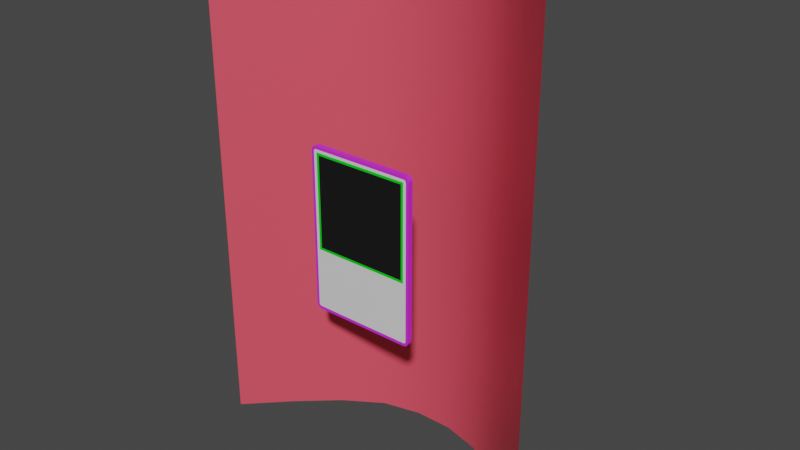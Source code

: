 # Source: card.blend  (saved by Blender 2.80.75; exported with 4.5.12 LTS)
import bpy
from mathutils import Matrix  # noqa: F401  (used for matrix-valued properties, if any)

bpy.ops.wm.read_factory_settings(use_empty=True)
scene = bpy.context.scene
scene.name = 'Scene'

# ---- collections
col_collection = bpy.data.collections.new('Collection'); scene.collection.children.link(col_collection)

# ---- materials (node trees are filled in below, after node groups)
mat_card = bpy.data.materials.new('Card')
mat_card.use_transparent_shadow = False
mat_card.roughness = 0.5
mat_border = bpy.data.materials.new('Border')
mat_border.use_transparent_shadow = False
mat_border.diffuse_color = (0.7112, 0.03095, 0.8, 1.0)
mat_border.roughness = 0.5
mat_viewport = bpy.data.materials.new('Viewport')
mat_viewport.use_transparent_shadow = False
mat_viewport.diffuse_color = (0.00637, 0.00637, 0.00637, 1.0)
mat_viewport.roughness = 0.5
mat_back = bpy.data.materials.new('Back')
mat_back.use_transparent_shadow = False
mat_back.roughness = 0.5
mat_bg = bpy.data.materials.new('BG')
mat_bg.use_transparent_shadow = False
mat_bg.diffuse_color = (0.8, 0.07817, 0.1187, 1.0)
mat_bg.roughness = 0.5
mat_viewborder = bpy.data.materials.new('ViewBorder')
mat_viewborder.use_transparent_shadow = False

# ---- material node trees
mat_card.use_nodes = True; mat_card.node_tree.nodes.clear()
_N = mat_card.node_tree.nodes; _L = mat_card.node_tree.links
n0 = _N.new('ShaderNodeOutputMaterial'); n0.name = 'Material Output'; n0.location = (300, 300)
n1 = _N.new('ShaderNodeBsdfPrincipled'); n1.name = 'Principled BSDF'; n1.location = (10, 300)
n1.distribution = 'GGX'
n1.subsurface_method = 'BURLEY'
n1.inputs[3].default_value = 1.45
n1.inputs[27].default_value = (0.0, 0.0, 0.0, 1.0)
n1.inputs[28].default_value = 1.0
n2 = _N.new('ShaderNodeNormalMap'); n2.name = 'Normal Map'; n2.location = (-300, -300)
n2.label = 'Normal/Map'
n2.inputs[0].default_value = 0.14
_L.new(n1.outputs[0], n0.inputs[0])
_L.new(n2.outputs[0], n1.inputs[5])
n0.is_active_output = True
mat_border.use_nodes = True; mat_border.node_tree.nodes.clear()
_N = mat_border.node_tree.nodes; _L = mat_border.node_tree.links
n0 = _N.new('ShaderNodeOutputMaterial'); n0.name = 'Material Output'; n0.location = (300, 300)
n1 = _N.new('ShaderNodeBsdfPrincipled'); n1.name = 'Principled BSDF'; n1.location = (10, 300)
n1.distribution = 'GGX'
n1.subsurface_method = 'BURLEY'
n1.inputs[0].default_value = (0.7112, 0.03095, 0.8, 1.0)
n1.inputs[3].default_value = 1.45
n1.inputs[27].default_value = (0.0, 0.0, 0.0, 1.0)
n1.inputs[28].default_value = 1.0
n2 = _N.new('ShaderNodeNormalMap'); n2.name = 'Normal Map'; n2.location = (-300, -300)
n2.label = 'Normal/Map'
n2.inputs[0].default_value = 0.14
_L.new(n1.outputs[0], n0.inputs[0])
_L.new(n2.outputs[0], n1.inputs[5])
n0.is_active_output = True
mat_viewport.use_nodes = True; mat_viewport.node_tree.nodes.clear()
_N = mat_viewport.node_tree.nodes; _L = mat_viewport.node_tree.links
n0 = _N.new('ShaderNodeOutputMaterial'); n0.name = 'Material Output'; n0.location = (300, 300)
n1 = _N.new('ShaderNodeBsdfPrincipled'); n1.name = 'Principled BSDF'; n1.location = (10, 300)
n1.distribution = 'GGX'
n1.subsurface_method = 'BURLEY'
n1.inputs[0].default_value = (0.00637, 0.00637, 0.00637, 1.0)
n1.inputs[3].default_value = 1.45
n1.inputs[27].default_value = (0.0, 0.0, 0.0, 1.0)
n1.inputs[28].default_value = 1.0
n2 = _N.new('ShaderNodeNormalMap'); n2.name = 'Normal Map'; n2.location = (-300, -300)
n2.label = 'Normal/Map'
n2.inputs[0].default_value = 0.14
_L.new(n1.outputs[0], n0.inputs[0])
_L.new(n2.outputs[0], n1.inputs[5])
n0.is_active_output = True
mat_back.use_nodes = True; mat_back.node_tree.nodes.clear()
_N = mat_back.node_tree.nodes; _L = mat_back.node_tree.links
n0 = _N.new('ShaderNodeOutputMaterial'); n0.name = 'Material Output'; n0.location = (300, 300)
n1 = _N.new('ShaderNodeBsdfPrincipled'); n1.name = 'Principled BSDF'; n1.location = (10, 300)
n1.distribution = 'GGX'
n1.subsurface_method = 'BURLEY'
n1.inputs[3].default_value = 1.45
n1.inputs[27].default_value = (0.0, 0.0, 0.0, 1.0)
n1.inputs[28].default_value = 1.0
n2 = _N.new('ShaderNodeNormalMap'); n2.name = 'Normal Map'; n2.location = (-300, -300)
n2.label = 'Normal/Map'
n2.inputs[0].default_value = 0.14
_L.new(n1.outputs[0], n0.inputs[0])
_L.new(n2.outputs[0], n1.inputs[5])
n0.is_active_output = True
mat_bg.use_nodes = True; mat_bg.node_tree.nodes.clear()
_N = mat_bg.node_tree.nodes; _L = mat_bg.node_tree.links
n0 = _N.new('ShaderNodeOutputMaterial'); n0.name = 'Material Output'; n0.location = (300, 300)
n1 = _N.new('ShaderNodeBsdfPrincipled'); n1.name = 'Principled BSDF'; n1.location = (10, 300)
n1.distribution = 'GGX'
n1.subsurface_method = 'BURLEY'
n1.inputs[0].default_value = (0.8, 0.07817, 0.1187, 1.0)
n1.inputs[3].default_value = 1.45
n1.inputs[27].default_value = (0.0, 0.0, 0.0, 1.0)
n1.inputs[28].default_value = 1.0
n2 = _N.new('ShaderNodeNormalMap'); n2.name = 'Normal Map'; n2.location = (-300, -300)
n2.label = 'Normal/Map'
n2.inputs[0].default_value = 0.14
_L.new(n1.outputs[0], n0.inputs[0])
_L.new(n2.outputs[0], n1.inputs[5])
n0.is_active_output = True
mat_viewborder.use_nodes = True; mat_viewborder.node_tree.nodes.clear()
_N = mat_viewborder.node_tree.nodes; _L = mat_viewborder.node_tree.links
n0 = _N.new('ShaderNodeOutputMaterial'); n0.name = 'Material Output'; n0.location = (300, 300)
n1 = _N.new('ShaderNodeBsdfPrincipled'); n1.name = 'Principled BSDF'; n1.location = (10, 300)
n1.distribution = 'GGX'
n1.subsurface_method = 'BURLEY'
n1.inputs[0].default_value = (0.0, 0.8, 0.009319, 1.0)
n1.inputs[3].default_value = 1.45
n1.inputs[27].default_value = (0.0, 0.0, 0.0, 1.0)
n1.inputs[28].default_value = 1.0
_L.new(n1.outputs[0], n0.inputs[0])
n0.is_active_output = True

# ---- world
world_world = bpy.data.worlds.new('World'); scene.world = world_world
world_world.use_nodes = True; world_world.node_tree.nodes.clear()
_N = world_world.node_tree.nodes; _L = world_world.node_tree.links
n0 = _N.new('ShaderNodeOutputWorld'); n0.name = 'World Output'; n0.location = (300, 300)
n1 = _N.new('ShaderNodeBackground'); n1.name = 'Background'; n1.location = (10, 300)
n1.inputs[0].default_value = (0.05088, 0.05088, 0.05088, 1.0)
_L.new(n1.outputs[0], n0.inputs[0])
n0.is_active_output = True
world_world.color = (0.05088, 0.05088, 0.05088)
world_world.use_sun_shadow = False
world_world.sun_shadow_jitter_overblur = 0.0

# ---- meshes
me_cube = bpy.data.meshes.new('Cube')
me_cube.from_pydata([(-0.02409, -0.00138, -0.008741), (-0.02409, -0.00138, 0.03841), (0.02409, -0.00138, -0.008741), (0.02409, -0.00138, 0.03841), (-0.02638, 0.00138, -0.04259), (-0.02572, 0.00138, -0.04269), (-0.02572, -0.00138, -0.04269), (-0.02638, -0.00138, -0.04259), (-0.02699, 0.00138, -0.04231), (-0.02699, -0.00138, -0.04231), (-0.02751, 0.00138, -0.04185), (-0.02751, -0.00138, -0.04185), (-0.02792, 0.00138, -0.04126), (-0.02792, -0.00138, -0.04126), (-0.02817, 0.00138, -0.04057), (-0.02817, -0.00138, -0.04057), (-0.02826, 0.00138, -0.03982), (-0.02826, -0.00138, -0.03982), (-0.02638, -0.00138, 0.04259), (-0.02572, -0.00138, 0.04269), (-0.02572, 0.00138, 0.04269), (-0.02638, 0.00138, 0.04259), (-0.02699, -0.00138, 0.04231), (-0.02699, 0.00138, 0.04231), (-0.02751, -0.00138, 0.04185), (-0.02751, 0.00138, 0.04185), (-0.02792, -0.00138, 0.04126), (-0.02792, 0.00138, 0.04126), (-0.02817, -0.00138, 0.04057), (-0.02817, 0.00138, 0.04057), (-0.02826, -0.00138, 0.03982), (-0.02826, 0.00138, 0.03982), (0.02638, -0.00138, -0.04259), (0.02572, -0.00138, -0.04269), (0.02572, 0.00138, -0.04269), (0.02638, 0.00138, -0.04259), (0.02699, -0.00138, -0.04231), (0.02699, 0.00138, -0.04231), (0.02751, -0.00138, -0.04185), (0.02751, 0.00138, -0.04185), (0.02792, -0.00138, -0.04126), (0.02792, 0.00138, -0.04126), (0.02817, -0.00138, -0.04057), (0.02817, 0.00138, -0.04057), (0.02826, -0.00138, -0.03982), (0.02826, 0.00138, -0.03982), (0.02638, 0.00138, 0.04259), (0.02572, 0.00138, 0.04269), (0.02572, -0.00138, 0.04269), (0.02638, -0.00138, 0.04259), (0.02699, 0.00138, 0.04231), (0.02699, -0.00138, 0.04231), (0.02751, 0.00138, 0.04185), (0.02751, -0.00138, 0.04185), (0.02792, 0.00138, 0.04126), (0.02792, -0.00138, 0.04126), (0.02817, 0.00138, 0.04057), (0.02817, -0.00138, 0.04057), (0.02826, 0.00138, 0.03982), (0.02826, -0.00138, 0.03982), (-0.026, 0.00138, -0.04103), (-0.02563, 0.00138, -0.04109), (-0.02563, -0.00138, -0.04109), (-0.026, -0.00138, -0.04103), (-0.02627, 0.00138, -0.04091), (-0.02627, -0.00138, -0.04091), (-0.0265, 0.00138, -0.04071), (-0.0265, -0.00138, -0.04071), (-0.02668, 0.00138, -0.04045), (-0.02668, -0.00138, -0.04045), (-0.02679, 0.00138, -0.04015), (-0.02679, -0.00138, -0.04015), (-0.02684, 0.00138, -0.03972), (-0.02684, -0.00138, -0.03972), (-0.026, -0.00138, 0.04103), (-0.02563, -0.00138, 0.04109), (-0.02563, 0.00138, 0.04109), (-0.026, 0.00138, 0.04103), (-0.02627, -0.00138, 0.04091), (-0.02627, 0.00138, 0.04091), (-0.0265, -0.00138, 0.04071), (-0.0265, 0.00138, 0.04071), (-0.02668, -0.00138, 0.04045), (-0.02668, 0.00138, 0.04045), (-0.02679, -0.00138, 0.04015), (-0.02679, 0.00138, 0.04015), (-0.02684, -0.00138, 0.03972), (-0.02684, 0.00138, 0.03972), (0.026, -0.00138, -0.04103), (0.02563, -0.00138, -0.04109), (0.02563, 0.00138, -0.04109), (0.026, 0.00138, -0.04103), (0.02627, -0.00138, -0.04091), (0.02627, 0.00138, -0.04091), (0.0265, -0.00138, -0.04071), (0.0265, 0.00138, -0.04071), (0.02668, -0.00138, -0.04045), (0.02668, 0.00138, -0.04045), (0.02679, -0.00138, -0.04015), (0.02679, 0.00138, -0.04015), (0.02684, -0.00138, -0.03972), (0.02684, 0.00138, -0.03972), (0.026, 0.00138, 0.04103), (0.02563, 0.00138, 0.04109), (0.02563, -0.00138, 0.04109), (0.026, -0.00138, 0.04103), (0.02627, 0.00138, 0.04091), (0.02627, -0.00138, 0.04091), (0.0265, 0.00138, 0.04071), (0.0265, -0.00138, 0.04071), (0.02668, 0.00138, 0.04045), (0.02668, -0.00138, 0.04045), (0.02679, 0.00138, 0.04015), (0.02679, -0.00138, 0.04015), (0.02684, 0.00138, 0.03972), (0.02684, -0.00138, 0.03972), (-0.02551, 0.00138, -0.03923), (-0.02551, 0.00138, 0.03923), (0.02551, 0.00138, -0.03923), (0.02551, 0.00138, 0.03923), (-0.02535, -0.00138, -0.01), (0.02535, -0.00138, -0.01), (0.02535, -0.00138, 0.03967), (-0.02535, -0.00138, 0.03967)], [], [(0, 2, 3, 1), (45, 58, 59, 44), (47, 20, 19, 48), (17, 30, 31, 16), (5, 6, 7, 4), (4, 7, 9, 8), (8, 9, 11, 10), (10, 11, 13, 12), (12, 13, 15, 14), (14, 15, 17, 16), (19, 20, 21, 18), (18, 21, 23, 22), (22, 23, 25, 24), (24, 25, 27, 26), (26, 27, 29, 28), (28, 29, 31, 30), (33, 34, 35, 32), (32, 35, 37, 36), (36, 37, 39, 38), (38, 39, 41, 40), (40, 41, 43, 42), (42, 43, 45, 44), (47, 48, 49, 46), (46, 49, 51, 50), (50, 51, 53, 52), (52, 53, 55, 54), (54, 55, 57, 56), (56, 57, 59, 58), (5, 34, 33, 6), (60, 61, 5, 4), (62, 63, 7, 6), (64, 60, 4, 8), (63, 65, 9, 7), (66, 64, 8, 10), (65, 67, 11, 9), (68, 66, 10, 12), (67, 69, 13, 11), (70, 68, 12, 14), (69, 71, 15, 13), (72, 70, 14, 16), (71, 73, 17, 15), (74, 75, 19, 18), (76, 77, 21, 20), (78, 74, 18, 22), (77, 79, 23, 21), (80, 78, 22, 24), (79, 81, 25, 23), (82, 80, 24, 26), (81, 83, 27, 25), (84, 82, 26, 28), (83, 85, 29, 27), (86, 84, 28, 30), (85, 87, 31, 29), (88, 89, 33, 32), (90, 91, 35, 34), (92, 88, 32, 36), (91, 93, 37, 35), (94, 92, 36, 38), (93, 95, 39, 37), (96, 94, 38, 40), (95, 97, 41, 39), (98, 96, 40, 42), (97, 99, 43, 41), (100, 98, 42, 44), (99, 101, 45, 43), (102, 103, 47, 46), (104, 105, 49, 48), (106, 102, 46, 50), (105, 107, 51, 49), (108, 106, 50, 52), (107, 109, 53, 51), (110, 108, 52, 54), (109, 111, 55, 53), (112, 110, 54, 56), (111, 113, 57, 55), (114, 112, 56, 58), (113, 115, 59, 57), (61, 90, 34, 5), (89, 62, 6, 33), (73, 86, 30, 17), (87, 72, 16, 31), (115, 100, 44, 59), (75, 104, 48, 19), (103, 76, 20, 47), (101, 114, 58, 45), (120, 63, 62), (120, 65, 63), (120, 67, 65), (120, 69, 67), (120, 71, 69), (120, 73, 71), (123, 75, 74), (123, 74, 78), (123, 78, 80), (123, 80, 82), (123, 82, 84), (123, 84, 86), (121, 89, 88), (121, 88, 92), (121, 92, 94), (121, 94, 96), (121, 96, 98), (121, 98, 100), (122, 105, 104), (122, 107, 105), (122, 109, 107), (122, 111, 109), (122, 113, 111), (122, 115, 113), (121, 120, 62, 89), (120, 123, 86, 73), (122, 121, 100, 115), (123, 122, 104, 75), (83, 81, 117), (112, 114, 119), (66, 68, 116), (99, 97, 118), (85, 83, 117), (90, 61, 116, 118), (68, 70, 116), (101, 99, 118), (103, 102, 119), (87, 85, 117), (70, 72, 116), (72, 87, 117, 116), (102, 106, 119), (91, 90, 118), (77, 76, 117), (106, 108, 119), (61, 60, 116), (93, 91, 118), (76, 103, 119, 117), (114, 101, 118, 119), (79, 77, 117), (108, 110, 119), (60, 64, 116), (95, 93, 118), (81, 79, 117), (110, 112, 119), (64, 66, 116), (97, 95, 118), (2, 0, 120, 121), (3, 2, 121, 122), (1, 3, 122, 123), (0, 1, 123, 120), (116, 117, 119, 118)])
me_cube.polygons.foreach_set('use_smooth', [True] * 146)
me_cube.polygons.foreach_set('material_index', [2, 1, 1, 1, 1, 1, 1, 1, 1, 1, 1, 1, 1, 1, 1, 1, 1, 1, 1, 1, 1, 1, 1, 1, 1, 1, 1, 1, 1, 1, 1, 1, 1, 1, 1, 1, 1, 1, 1, 1, 1, 1, 1, 1, 1, 1, 1, 1, 1, 1, 1, 1, 1, 1, 1, 1, 1, 1, 1, 1, 1, 1, 1, 1, 1, 1, 1, 1, 1, 1, 1, 1, 1, 1, 1, 1, 1, 1, 1, 1, 1, 1, 1, 1, 1, 0, 0, 0, 0, 0, 0, 0, 0, 0, 0, 0, 0, 0, 0, 0, 0, 0, 0, 0, 0, 0, 0, 0, 0, 0, 0, 0, 0, 3, 3, 3, 3, 3, 3, 3, 3, 3, 3, 3, 3, 3, 3, 3, 3, 3, 3, 3, 3, 3, 3, 3, 3, 3, 3, 3, 3, 5, 5, 5, 5, 3])
_k = set([(4, 5), (4, 7), (4, 8), (5, 6), (5, 34), (6, 7), (6, 33), (7, 9), (8, 9), (8, 10), (9, 11), (10, 11), (10, 12), (11, 13), (12, 13), (12, 14), (13, 15), (14, 15), (14, 16), (15, 17), (16, 17), (16, 31), (17, 30), (18, 19), (18, 21), (18, 22), (19, 20), (19, 48), (20, 21), (20, 47), (21, 23), (22, 23), (22, 24), (23, 25), (24, 25), (24, 26), (25, 27), (26, 27), (26, 28), (27, 29), (28, 29), (28, 30), (29, 31), (30, 31), (32, 33), (32, 35), (32, 36), (33, 34), (34, 35), (35, 37), (36, 37), (36, 38), (37, 39), (38, 39), (38, 40), (39, 41), (40, 41), (40, 42), (41, 43), (42, 43), (42, 44), (43, 45), (44, 45), (44, 59), (45, 58), (46, 47), (46, 49), (46, 50), (47, 48), (48, 49), (49, 51), (50, 51), (50, 52), (51, 53), (52, 53), (52, 54), (53, 55), (54, 55), (54, 56), (55, 57), (56, 57), (56, 58), (57, 59), (58, 59)])
me_cube.attributes.new('sharp_edge', 'BOOLEAN', 'EDGE').data.foreach_set('value', [ (min(e.vertices), max(e.vertices)) in _k for e in me_cube.edges])
_uv = me_cube.uv_layers.new(name='UVMap')
_uv.uv.foreach_set('vector', [0.0249, 0.02541, 0.9751, 0.02541, 0.9751, 0.9746, 0.0249, 0.9746, 0.9772, 0.01187, 0.9772, 0.724, 0.9545, 0.724, 0.9545, 0.01187, 0.9772, 0.9893, 0.9772, 0.5206, 1.0, 0.5206, 1.0, 0.9893, 0.9317, 0.7596, 0.9317, 0.01818, 0.9545, 0.01818, 0.9545, 0.7596, 1.0, 0.01075, 0.9772, 0.01075, 0.9772, 0.00497, 1.0, 0.00497, 1.0, 0.00497, 0.9772, 0.00497, 0.9772, 3.485e-08, 1.0, 0.0, 0.9545, 0.7839, 0.9317, 0.7839, 0.9317, 0.7792, 0.9545, 0.7792, 0.9545, 0.7792, 0.9317, 0.7792, 0.9317, 0.7733, 0.9545, 0.7733, 0.9545, 0.7733, 0.9317, 0.7733, 0.9317, 0.7666, 0.9545, 0.7666, 0.9545, 0.7666, 0.9317, 0.7666, 0.9317, 0.7596, 0.9545, 0.7596, 1.0, 0.5206, 0.9772, 0.5206, 0.9772, 0.5144, 1.0, 0.5144, 1.0, 0.5144, 0.9772, 0.5144, 0.9772, 0.5082, 1.0, 0.5082, 1.0, 0.5082, 0.9772, 0.5082, 0.9772, 0.5025, 1.0, 0.5025, 0.9317, 0.0, 0.9545, 0.0, 0.9545, 0.005153, 0.9317, 0.005153, 0.9317, 0.005153, 0.9545, 0.005153, 0.9545, 0.01135, 0.9317, 0.01135, 0.9317, 0.01135, 0.9545, 0.01135, 0.9545, 0.01818, 0.9317, 0.01818, 0.9772, 0.4794, 1.0, 0.4794, 1.0, 0.4856, 0.9772, 0.4856, 0.9772, 0.4856, 1.0, 0.4856, 1.0, 0.4918, 0.9772, 0.4918, 0.9772, 0.4918, 1.0, 0.4918, 1.0, 0.4975, 0.9772, 0.4975, 0.9772, 0.4975, 1.0, 0.4975, 1.0, 0.5025, 0.9772, 0.5025, 0.9545, 0.0, 0.9772, 0.0, 0.9772, 0.005482, 0.9545, 0.005482, 0.9545, 0.005482, 0.9772, 0.005482, 0.9772, 0.01187, 0.9545, 0.01187, 0.9772, 0.9893, 1.0, 0.9893, 1.0, 0.995, 0.9772, 0.995, 0.9772, 0.995, 1.0, 0.995, 1.0, 1.0, 0.9772, 1.0, 0.9772, 0.7497, 0.9545, 0.7497, 0.9545, 0.7442, 0.9772, 0.7442, 0.9772, 0.7442, 0.9545, 0.7442, 0.9545, 0.7378, 0.9772, 0.7378, 0.9772, 0.7378, 0.9545, 0.7378, 0.9545, 0.7309, 0.9772, 0.7309, 0.9772, 0.7309, 0.9545, 0.7309, 0.9545, 0.724, 0.9772, 0.724, 1.0, 0.01075, 1.0, 0.4794, 0.9772, 0.4794, 0.9772, 0.01075, 0.9132, 0.01552, 0.9101, 0.01499, 0.9108, 0.0, 0.9162, 0.0009132, 0.4442, 0.7837, 0.4473, 0.7831, 0.4504, 0.7977, 0.4449, 0.7986, 0.9154, 0.01669, 0.9132, 0.01552, 0.9162, 0.0009132, 0.9213, 0.003591, 0.4473, 0.7831, 0.4495, 0.782, 0.4554, 0.7951, 0.4504, 0.7977, 0.9173, 0.01854, 0.9154, 0.01669, 0.9213, 0.003591, 0.9256, 0.00785, 0.4495, 0.782, 0.4514, 0.7801, 0.4597, 0.7908, 0.4554, 0.7951, 0.9187, 0.02096, 0.9173, 0.01854, 0.9256, 0.00785, 0.9289, 0.0134, 0.4514, 0.7801, 0.4528, 0.7777, 0.4631, 0.7852, 0.4597, 0.7908, 0.9196, 0.02378, 0.9187, 0.02096, 0.9289, 0.0134, 0.931, 0.01986, 0.4528, 0.7777, 0.4538, 0.7749, 0.4652, 0.7788, 0.4631, 0.7852, 0.92, 0.02778, 0.9196, 0.02378, 0.931, 0.01986, 0.9317, 0.0268, 0.4538, 0.7749, 0.4542, 0.7709, 0.4659, 0.7718, 0.4652, 0.7788, 0.4473, 0.01552, 0.4442, 0.01499, 0.4449, 0.0, 0.4504, 0.0009132, 0.9101, 0.7837, 0.9132, 0.7831, 0.9162, 0.7977, 0.9108, 0.7986, 0.4495, 0.01669, 0.4473, 0.01552, 0.4504, 0.0009132, 0.4554, 0.003591, 0.9132, 0.7831, 0.9154, 0.782, 0.9213, 0.7951, 0.9162, 0.7977, 0.4514, 0.01854, 0.4495, 0.01669, 0.4554, 0.003591, 0.4597, 0.00785, 0.9154, 0.782, 0.9173, 0.7801, 0.9256, 0.7908, 0.9213, 0.7951, 0.4528, 0.02096, 0.4514, 0.01854, 0.4597, 0.00785, 0.4631, 0.0134, 0.9173, 0.7801, 0.9187, 0.7777, 0.9289, 0.7852, 0.9256, 0.7908, 0.4538, 0.02378, 0.4528, 0.02096, 0.4631, 0.0134, 0.4652, 0.01986, 0.9187, 0.7777, 0.9196, 0.7749, 0.931, 0.7788, 0.9289, 0.7852, 0.4542, 0.02778, 0.4538, 0.02378, 0.4652, 0.01986, 0.4659, 0.0268, 0.9196, 0.7749, 0.92, 0.7709, 0.9317, 0.7718, 0.931, 0.7788, 0.01856, 0.7831, 0.02169, 0.7837, 0.02092, 0.7986, 0.01551, 0.7977, 0.4876, 0.01499, 0.4844, 0.01552, 0.4814, 0.0009132, 0.4868, 0.0, 0.01636, 0.782, 0.01856, 0.7831, 0.01551, 0.7977, 0.01046, 0.7951, 0.4844, 0.01552, 0.4822, 0.01669, 0.4763, 0.003591, 0.4814, 0.0009132, 0.01447, 0.7801, 0.01636, 0.782, 0.01046, 0.7951, 0.006127, 0.7908, 0.4822, 0.01669, 0.4803, 0.01854, 0.472, 0.00785, 0.4763, 0.003591, 0.01303, 0.7777, 0.01447, 0.7801, 0.006127, 0.7908, 0.002803, 0.7852, 0.4803, 0.01854, 0.4789, 0.02096, 0.4687, 0.0134, 0.472, 0.00785, 0.01211, 0.7749, 0.01303, 0.7777, 0.002803, 0.7852, 0.000713, 0.7788, 0.4789, 0.02096, 0.478, 0.02378, 0.4666, 0.01986, 0.4687, 0.0134, 0.0117, 0.7709, 0.01211, 0.7749, 0.000713, 0.7788, 1.228e-07, 0.7718, 0.478, 0.02378, 0.4776, 0.02778, 0.4659, 0.0268, 0.4666, 0.01986, 0.4844, 0.7831, 0.4876, 0.7837, 0.4868, 0.7986, 0.4814, 0.7977, 0.02169, 0.01499, 0.01856, 0.01552, 0.01551, 0.0009133, 0.02092, 1.394e-07, 0.4822, 0.782, 0.4844, 0.7831, 0.4814, 0.7977, 0.4763, 0.7951, 0.01856, 0.01552, 0.01636, 0.01669, 0.01046, 0.003591, 0.01551, 0.0009133, 0.4803, 0.7801, 0.4822, 0.782, 0.4763, 0.7951, 0.472, 0.7908, 0.01636, 0.01669, 0.01447, 0.01854, 0.006127, 0.00785, 0.01046, 0.003591, 0.4789, 0.7777, 0.4803, 0.7801, 0.472, 0.7908, 0.4687, 0.7852, 0.01447, 0.01854, 0.01303, 0.02096, 0.002803, 0.0134, 0.006127, 0.00785, 0.478, 0.7749, 0.4789, 0.7777, 0.4687, 0.7852, 0.4666, 0.7788, 0.01303, 0.02096, 0.01211, 0.02378, 0.0007128, 0.01986, 0.002803, 0.0134, 0.4776, 0.7709, 0.478, 0.7749, 0.4666, 0.7788, 0.4659, 0.7718, 0.01211, 0.02378, 0.0117, 0.02778, 0.0, 0.0268, 0.0007128, 0.01986, 0.9101, 0.01499, 0.4876, 0.01499, 0.4868, 0.0, 0.9108, 0.0, 0.02169, 0.7837, 0.4442, 0.7837, 0.4449, 0.7986, 0.02092, 0.7986, 0.4542, 0.7709, 0.4542, 0.02778, 0.4659, 0.0268, 0.4659, 0.7718, 0.92, 0.7709, 0.92, 0.02778, 0.9317, 0.0268, 0.9317, 0.7718, 0.0117, 0.02778, 0.0117, 0.7709, 1.228e-07, 0.7718, 0.0, 0.0268, 0.4442, 0.01499, 0.02169, 0.01499, 0.02092, 1.394e-07, 0.4449, 0.0, 0.4876, 0.7837, 0.9101, 0.7837, 0.9108, 0.7986, 0.4868, 0.7986, 0.4776, 0.02778, 0.4776, 0.7709, 0.4659, 0.7718, 0.4659, 0.0268, 0.4464, 0.5165, 0.4473, 0.7831, 0.4442, 0.7837, 0.4464, 0.5165, 0.4495, 0.782, 0.4473, 0.7831, 0.4464, 0.5165, 0.4514, 0.7801, 0.4495, 0.782, 0.4464, 0.5165, 0.4528, 0.7777, 0.4514, 0.7801, 0.4464, 0.5165, 0.4538, 0.7749, 0.4528, 0.7777, 0.4464, 0.5165, 0.4542, 0.7709, 0.4538, 0.7749, 0.4464, 0.02424, 0.4442, 0.01499, 0.4473, 0.01552, 0.4464, 0.02424, 0.4473, 0.01552, 0.4495, 0.01669, 0.4464, 0.02424, 0.4495, 0.01669, 0.4514, 0.01854, 0.4464, 0.02424, 0.4514, 0.01854, 0.4528, 0.02096, 0.4464, 0.02424, 0.4528, 0.02096, 0.4538, 0.02378, 0.4464, 0.02424, 0.4538, 0.02378, 0.4542, 0.02778, 0.01944, 0.5165, 0.02169, 0.7837, 0.01856, 0.7831, 0.01944, 0.5165, 0.01856, 0.7831, 0.01636, 0.782, 0.01944, 0.5165, 0.01636, 0.782, 0.01447, 0.7801, 0.01944, 0.5165, 0.01447, 0.7801, 0.01303, 0.7777, 0.01944, 0.5165, 0.01303, 0.7777, 0.01211, 0.7749, 0.01944, 0.5165, 0.01211, 0.7749, 0.0117, 0.7709, 0.01944, 0.02424, 0.01856, 0.01552, 0.02169, 0.01499, 0.01944, 0.02424, 0.01636, 0.01669, 0.01856, 0.01552, 0.01944, 0.02424, 0.01447, 0.01854, 0.01636, 0.01669, 0.01944, 0.02424, 0.01303, 0.02096, 0.01447, 0.01854, 0.01944, 0.02424, 0.01211, 0.02378, 0.01303, 0.02096, 0.01944, 0.02424, 0.0117, 0.02778, 0.01211, 0.02378, 0.01944, 0.5165, 0.4464, 0.5165, 0.4442, 0.7837, 0.02169, 0.7837, 0.4464, 0.5165, 0.4464, 0.02424, 0.4542, 0.02778, 0.4542, 0.7709, 0.01944, 0.02424, 0.01944, 0.5165, 0.0117, 0.7709, 0.0117, 0.02778, 0.4464, 0.02424, 0.01944, 0.02424, 0.02169, 0.01499, 0.4442, 0.01499, 0.997, 0.9922, 0.9937, 0.9954, 0.9752, 0.9773, 0.0009303, 0.9886, 0.0, 0.9834, 0.02478, 0.9773, 0.9937, 0.004618, 0.997, 0.007765, 0.9752, 0.02265, 0.0009303, 0.01143, 0.002988, 0.007765, 0.02478, 0.02265, 0.9991, 0.9886, 0.997, 0.9922, 0.9752, 0.9773, 0.02256, 0.0, 0.9774, 0.0, 0.9752, 0.02265, 0.02478, 0.02265, 0.997, 0.007765, 0.9991, 0.01143, 0.9752, 0.02265, 0.0, 0.01664, 0.0009303, 0.01143, 0.02478, 0.02265, 0.02256, 1.0, 0.0155, 0.9993, 0.02478, 0.9773, 1.0, 0.9834, 0.9991, 0.9886, 0.9752, 0.9773, 0.9991, 0.01143, 1.0, 0.01664, 0.9752, 0.02265, 1.0, 0.01664, 1.0, 0.9834, 0.9752, 0.9773, 0.9752, 0.02265, 0.0155, 0.9993, 0.01053, 0.9978, 0.02478, 0.9773, 0.0155, 0.0006861, 0.02256, 0.0, 0.02478, 0.02265, 0.9845, 0.9993, 0.9774, 1.0, 0.9752, 0.9773, 0.01053, 0.9978, 0.006263, 0.9954, 0.02478, 0.9773, 0.9774, 0.0, 0.9845, 0.0006861, 0.9752, 0.02265, 0.01053, 0.002204, 0.0155, 0.0006861, 0.02478, 0.02265, 0.9774, 1.0, 0.02256, 1.0, 0.02478, 0.9773, 0.9752, 0.9773, 0.0, 0.9834, 0.0, 0.01664, 0.02478, 0.02265, 0.02478, 0.9773, 0.9895, 0.9978, 0.9845, 0.9993, 0.9752, 0.9773, 0.006263, 0.9954, 0.002988, 0.9922, 0.02478, 0.9773, 0.9845, 0.0006861, 0.9895, 0.002204, 0.9752, 0.02265, 0.006263, 0.004618, 0.01053, 0.002204, 0.02478, 0.02265, 0.9937, 0.9954, 0.9895, 0.9978, 0.9752, 0.9773, 0.002988, 0.9922, 0.0009303, 0.9886, 0.02478, 0.9773, 0.9895, 0.002204, 0.9937, 0.004618, 0.9752, 0.02265, 0.002988, 0.007765, 0.006263, 0.004618, 0.02478, 0.02265, 0.9751, 0.02541, 0.0249, 0.02541, 0.0, 0.0, 1.0, 0.0, 0.9751, 0.9746, 0.9751, 0.02541, 1.0, 0.0, 1.0, 1.0, 0.0249, 0.9746, 0.9751, 0.9746, 1.0, 1.0, 0.0, 1.0, 0.0249, 0.02541, 0.0249, 0.9746, 0.0, 1.0, 0.0, 0.0, 0.9752, 0.02265, 0.9752, 0.9773, 0.02478, 0.9773, 0.02478, 0.02265])
me_cube.materials.append(mat_card)
me_cube.materials.append(mat_border)
me_cube.materials.append(mat_viewport)
me_cube.materials.append(mat_back)
me_cube.materials.append(mat_bg)
me_cube.materials.append(mat_viewborder)
me_cube.use_remesh_preserve_volume = False
me_cube.use_remesh_preserve_attributes = False
me_cube.use_mirror_vertex_groups = False
me_cube.update()
me_cube.normals_split_custom_set([tuple(v) for v in zip(*[iter([1.779e-07, -1.0, 2.912e-07, 1.606e-07, -1.0, 2.919e-07, 1.619e-07, -1.0, 2.919e-07, 1.792e-07, -1.0, 2.912e-07, 1.0, 0.0, 0.0, 1.0, 0.0, 0.0, 1.0, 0.0, 0.0, 1.0, 0.0, 0.0, 2.083e-08, 0.0, 1.0, 2.083e-08, 0.0, 1.0, 2.083e-08, 0.0, 1.0, 2.083e-08, 0.0, 1.0, -1.0, 0.0, 0.0, -1.0, 0.0, 0.0, -1.0, 0.0, 0.0, -1.0, 0.0, 0.0, -0.147, 0.0, -0.9891, -0.147, 0.0, -0.9891, -0.147, 0.0, -0.9891, -0.147, 0.0, -0.9891, -0.4236, 0.0, -0.9058, -0.4236, 0.0, -0.9058, -0.4236, 0.0, -0.9058, -0.4236, 0.0, -0.9058, -0.6548, 0.0, -0.7558, -0.6548, 0.0, -0.7558, -0.6548, 0.0, -0.7558, -0.6548, 0.0, -0.7558, -0.8271, 0.0, -0.5621, -0.8271, 0.0, -0.5621, -0.8271, 0.0, -0.5621, -0.8271, 0.0, -0.5621, -0.9388, 0.0, -0.3444, -0.9388, 0.0, -0.3444, -0.9388, 0.0, -0.3444, -0.9388, 0.0, -0.3444, -0.9933, 0.0, -0.1158, -0.9933, 0.0, -0.1158, -0.9933, 0.0, -0.1158, -0.9933, 0.0, -0.1158, -0.147, 0.0, 0.9891, -0.147, 0.0, 0.9891, -0.147, 0.0, 0.9891, -0.147, 0.0, 0.9891, -0.4236, 0.0, 0.9058, -0.4236, 0.0, 0.9058, -0.4236, 0.0, 0.9058, -0.4236, 0.0, 0.9058, -0.6548, 0.0, 0.7558, -0.6548, 0.0, 0.7558, -0.6548, 0.0, 0.7558, -0.6548, 0.0, 0.7558, -0.8271, 0.0, 0.5621, -0.8271, 0.0, 0.5621, -0.8271, 0.0, 0.5621, -0.8271, 0.0, 0.5621, -0.9388, 0.0, 0.3444, -0.9388, 0.0, 0.3444, -0.9388, 0.0, 0.3444, -0.9388, 0.0, 0.3444, -0.9933, 0.0, 0.1158, -0.9933, 0.0, 0.1158, -0.9933, 0.0, 0.1158, -0.9933, 0.0, 0.1158, 0.147, 0.0, -0.9891, 0.147, 0.0, -0.9891, 0.147, 0.0, -0.9891, 0.147, 0.0, -0.9891, 0.4236, 0.0, -0.9058, 0.4236, 0.0, -0.9058, 0.4236, 0.0, -0.9058, 0.4236, 0.0, -0.9058, 0.6548, 0.0, -0.7558, 0.6548, 0.0, -0.7558, 0.6548, 0.0, -0.7558, 0.6548, 0.0, -0.7558, 0.8271, 0.0, -0.5621, 0.8271, 0.0, -0.5621, 0.8271, 0.0, -0.5621, 0.8271, 0.0, -0.5621, 0.9388, 0.0, -0.3444, 0.9388, 0.0, -0.3444, 0.9388, 0.0, -0.3444, 0.9388, 0.0, -0.3444, 0.9933, 0.0, -0.1158, 0.9933, 0.0, -0.1158, 0.9933, 0.0, -0.1158, 0.9933, 0.0, -0.1158, 0.147, 0.0, 0.9891, 0.147, 0.0, 0.9891, 0.147, 0.0, 0.9891, 0.147, 0.0, 0.9891, 0.4236, 0.0, 0.9058, 0.4236, 0.0, 0.9058, 0.4236, 0.0, 0.9058, 0.4236, 0.0, 0.9058, 0.6548, 0.0, 0.7558, 0.6548, 0.0, 0.7558, 0.6548, 0.0, 0.7558, 0.6548, 0.0, 0.7558, 0.8271, 0.0, 0.5621, 0.8271, 0.0, 0.5621, 0.8271, 0.0, 0.5621, 0.8271, 0.0, 0.5621, 0.9388, 0.0, 0.3444, 0.9388, 0.0, 0.3444, 0.9388, 0.0, 0.3444, 0.9388, 0.0, 0.3444, 0.9933, 0.0, 0.1158, 0.9933, 0.0, 0.1158, 0.9933, 0.0, 0.1158, 0.9933, 0.0, 0.1158, 2.083e-08, 0.0, -1.0, 2.083e-08, 0.0, -1.0, 2.083e-08, 0.0, -1.0, 2.083e-08, 0.0, -1.0, -9.167e-08, 1.0, -3.175e-07, -1.116e-07, 1.0, -3.5e-07, -1.052e-07, 1.0, -3.13e-07, -6.184e-08, 1.0, -2.129e-07, 1.093e-07, -1.0, 3.023e-07, 7.684e-08, -1.0, 2.653e-07, 6.184e-08, -1.0, 2.133e-07, 1.052e-07, -1.0, 2.794e-07, -1.759e-07, 1.0, -2.73e-07, -9.167e-08, 1.0, -3.175e-07, -6.184e-08, 1.0, -2.129e-07, -1.2e-07, 1.0, -1.491e-07, 7.684e-08, -1.0, 2.653e-07, 1.559e-07, -1.0, 2.494e-07, 1.2e-07, -1.0, 1.891e-07, 6.184e-08, -1.0, 2.133e-07, -2.524e-07, 1.0, -3.428e-07, -1.759e-07, 1.0, -2.73e-07, -1.2e-07, 1.0, -1.491e-07, -1.706e-07, 1.0, -2.518e-07, 1.559e-07, -1.0, 2.494e-07, 2.43e-07, -1.0, 2.336e-07, 1.706e-07, -1.0, 1.491e-07, 1.2e-07, -1.0, 1.891e-07, -1.075e-07, 1.0, -4.617e-07, -2.524e-07, 1.0, -3.428e-07, -1.706e-07, 1.0, -2.518e-07, -1.189e-07, 1.0, -4.594e-07, 2.43e-07, -1.0, 2.336e-07, 1.818e-07, -1.0, 3.427e-07, 1.231e-07, -1.0, 3.223e-07, 1.706e-07, -1.0, 1.491e-07, -2.942e-08, 1.0, -3.81e-07, -1.075e-07, 1.0, -4.617e-07, -1.189e-07, 1.0, -4.594e-07, -1.438e-07, 1.0, -4.62e-07, 1.818e-07, -1.0, 3.427e-07, -3.451e-07, -1.0, 2.487e-07, 1.095e-07, -1.0, 2.555e-07, 1.231e-07, -1.0, 3.223e-07, -2.48e-07, 1.0, -2.399e-07, -2.942e-08, 1.0, -3.81e-07, -1.438e-07, 1.0, -4.62e-07, -1.954e-07, 1.0, -3.414e-07, -3.451e-07, -1.0, 2.487e-07, 1.039e-06, -1.0, 2.162e-07, 1.341e-07, -1.0, 1.452e-07, 1.095e-07, -1.0, 2.555e-07, 1.88e-08, -1.0, 3.542e-07, 6.158e-08, -1.0, 3.007e-07, 6.288e-08, -1.0, 3.466e-07, 8.204e-08, -1.0, 3.912e-07, -6.721e-08, 1.0, -3.57e-07, 9.938e-09, 1.0, -3.283e-07, -2.034e-08, 1.0, -3.193e-07, -6.288e-08, 1.0, -3.802e-07, 2.322e-07, -1.0, 5.674e-07, 1.88e-08, -1.0, 3.542e-07, 8.204e-08, -1.0, 3.912e-07, 2.569e-07, -1.0, 4.128e-07, 9.938e-09, 1.0, -3.283e-07, -2.322e-07, 1.0, -3.13e-07, -2.213e-07, 1.0, -3.621e-07, -2.034e-08, 1.0, -3.193e-07, 1.903e-07, -1.0, 4.169e-07, 2.322e-07, -1.0, 5.674e-07, 2.569e-07, -1.0, 4.128e-07, 1.947e-07, -1.0, 2.702e-07, -2.322e-07, 1.0, -3.13e-07, -2.659e-07, 1.0, -1.962e-07, -2.338e-07, 1.0, -3.852e-07, -2.213e-07, 1.0, -3.621e-07, 5.831e-08, -1.0, 1.217e-07, 1.903e-07, -1.0, 4.169e-07, 1.947e-07, -1.0, 2.702e-07, 8.847e-08, -1.0, 1.491e-07, -2.659e-07, 1.0, -1.962e-07, -7.062e-08, 1.0, -2.673e-07, -8.847e-08, 1.0, -3.276e-07, -2.338e-07, 1.0, -3.852e-07, 1.101e-07, -1.0, 2.338e-07, 5.831e-08, -1.0, 1.217e-07, 8.847e-08, -1.0, 1.491e-07, 8.365e-08, -1.0, 2.891e-07, -7.062e-08, 1.0, -2.673e-07, -1.703e-07, 1.0, -4.72e-07, -8.365e-08, 1.0, -3.875e-07, -8.847e-08, 1.0, -3.276e-07, 1.39e-07, -1.0, 3.422e-07, 1.101e-07, -1.0, 2.338e-07, 8.365e-08, -1.0, 2.891e-07, 7.734e-08, -1.0, 3.853e-07, -1.703e-07, 1.0, -4.72e-07, -2.058e-07, 1.0, -4.517e-07, -9.762e-08, 1.0, -3.243e-07, -8.365e-08, 1.0, -3.875e-07, -2.558e-08, -1.0, 3.139e-07, 6.464e-08, -1.0, 3.539e-07, 6.288e-08, -1.0, 3.802e-07, 2.034e-08, -1.0, 3.193e-07, -6.721e-08, 1.0, -2.84e-07, -2.644e-08, 1.0, -2.907e-07, -8.204e-08, 1.0, -3.558e-07, -6.288e-08, 1.0, -3.13e-07, 1.849e-07, -1.0, 3.582e-07, -2.558e-08, -1.0, 3.139e-07, 2.034e-08, -1.0, 3.193e-07, 2.213e-07, -1.0, 3.621e-07, -2.644e-08, 1.0, -2.907e-07, -2.443e-07, 1.0, -3.611e-07, -2.569e-07, 1.0, -4.128e-07, -8.204e-08, 1.0, -3.558e-07, 3.285e-07, -1.0, 3.611e-07, 1.849e-07, -1.0, 3.582e-07, 2.213e-07, -1.0, 3.621e-07, 2.338e-07, -1.0, 3.852e-07, -2.443e-07, 1.0, -3.611e-07, -2.477e-07, 1.0, -2.945e-07, -1.947e-07, 1.0, -3.387e-07, -2.569e-07, 1.0, -4.128e-07, -1.16e-07, -1.0, 2.935e-07, 3.285e-07, -1.0, 3.611e-07, 2.338e-07, -1.0, 3.852e-07, 8.847e-08, -1.0, 2.583e-07, -2.477e-07, 1.0, -2.945e-07, -7.062e-08, 1.0, -1.608e-07, -8.847e-08, 1.0, -2.983e-07, -1.947e-07, 1.0, -3.387e-07, 1.542e-07, -1.0, 3.537e-07, -1.16e-07, -1.0, 2.935e-07, 8.847e-08, -1.0, 2.583e-07, 8.365e-08, -1.0, 3.749e-07, -7.062e-08, 1.0, -1.608e-07, -1.703e-07, 1.0, -2.917e-07, -8.365e-08, 1.0, -3.017e-07, -8.847e-08, 1.0, -2.983e-07, 7.069e-07, -1.0, 3.357e-07, 1.542e-07, -1.0, 3.537e-07, 8.365e-08, -1.0, 3.749e-07, 9.762e-08, -1.0, 3.929e-07, -1.703e-07, 1.0, -2.917e-07, -2.035e-07, 1.0, -4.478e-07, -7.734e-08, 1.0, -3.167e-07, -8.365e-08, 1.0, -3.017e-07, -9.167e-08, 1.0, -1.694e-07, -1.116e-07, 1.0, -3.127e-07, -1.052e-07, 1.0, -2.794e-07, -6.184e-08, 1.0, -1.775e-07, 1.087e-07, -1.0, 3.178e-07, 8.824e-08, -1.0, 2.322e-07, 6.184e-08, -1.0, 2.133e-07, 1.052e-07, -1.0, 2.794e-07, -1.759e-07, 1.0, -2.328e-07, -9.167e-08, 1.0, -1.694e-07, -6.184e-08, 1.0, -1.775e-07, -1.2e-07, 1.0, -1.145e-07, 8.824e-08, -1.0, 2.322e-07, 1.619e-07, -1.0, 2.445e-07, 1.2e-07, -1.0, 1.891e-07, 6.184e-08, -1.0, 2.133e-07, -2.524e-07, 1.0, -3.336e-07, -1.759e-07, 1.0, -2.328e-07, -1.2e-07, 1.0, -1.145e-07, -1.706e-07, 1.0, -1.772e-07, 1.619e-07, -1.0, 2.445e-07, 2.229e-07, -1.0, 1.876e-07, 1.706e-07, -1.0, 1.834e-07, 1.2e-07, -1.0, 1.891e-07, -1.619e-07, 1.0, -4.73e-07, -2.524e-07, 1.0, -3.336e-07, -1.706e-07, 1.0, -1.772e-07, -1.231e-07, 1.0, -4.022e-07, 2.229e-07, -1.0, 1.876e-07, 8.942e-08, -1.0, 4.217e-07, 1.189e-07, -1.0, 3.795e-07, 1.706e-07, -1.0, 1.834e-07, -1.09e-07, 1.0, -5.742e-07, -1.619e-07, 1.0, -4.73e-07, -1.231e-07, 1.0, -4.022e-07, -1.095e-07, 1.0, -3.206e-07, 8.942e-08, -1.0, 4.217e-07, 6.764e-08, -1.0, 5.319e-07, 1.438e-07, -1.0, 3.969e-07, 1.189e-07, -1.0, 3.795e-07, -2.491e-07, 1.0, -1.751e-07, -1.09e-07, 1.0, -5.742e-07, -1.095e-07, 1.0, -3.206e-07, -1.341e-07, 1.0, -2.138e-07, 6.764e-08, -1.0, 5.319e-07, 1.871e-07, -1.0, 2.956e-07, 1.954e-07, -1.0, 2.728e-07, 1.438e-07, -1.0, 3.969e-07, -1.116e-07, 1.0, -3.5e-07, -6.721e-08, 1.0, -2.84e-07, -6.288e-08, 1.0, -3.13e-07, -1.052e-07, 1.0, -3.13e-07, 6.464e-08, -1.0, 3.539e-07, 1.093e-07, -1.0, 3.023e-07, 1.052e-07, -1.0, 2.794e-07, 6.288e-08, -1.0, 3.802e-07, 1.039e-06, -1.0, 2.162e-07, 1.39e-07, -1.0, 3.422e-07, 7.734e-08, -1.0, 3.853e-07, 1.341e-07, -1.0, 1.452e-07, -2.058e-07, 1.0, -4.517e-07, -2.48e-07, 1.0, -2.399e-07, -1.954e-07, 1.0, -3.414e-07, -9.762e-08, 1.0, -3.243e-07, 1.871e-07, -1.0, 2.956e-07, 7.069e-07, -1.0, 3.357e-07, 9.762e-08, -1.0, 3.929e-07, 1.954e-07, -1.0, 2.728e-07, 6.158e-08, -1.0, 3.007e-07, 1.087e-07, -1.0, 3.178e-07, 1.052e-07, -1.0, 2.794e-07, 6.288e-08, -1.0, 3.466e-07, -1.116e-07, 1.0, -3.127e-07, -6.721e-08, 1.0, -3.57e-07, -6.288e-08, 1.0, -3.802e-07, -1.052e-07, 1.0, -2.794e-07, -2.035e-07, 1.0, -4.478e-07, -2.491e-07, 1.0, -1.751e-07, -1.341e-07, 1.0, -2.138e-07, -7.734e-08, 1.0, -3.167e-07, 2.064e-07, -1.0, 3.157e-07, 7.684e-08, -1.0, 2.653e-07, 1.093e-07, -1.0, 3.023e-07, 2.064e-07, -1.0, 3.157e-07, 1.559e-07, -1.0, 2.494e-07, 7.684e-08, -1.0, 2.653e-07, 2.064e-07, -1.0, 3.157e-07, 2.43e-07, -1.0, 2.336e-07, 1.559e-07, -1.0, 2.494e-07, 2.064e-07, -1.0, 3.157e-07, 1.818e-07, -1.0, 3.427e-07, 2.43e-07, -1.0, 2.336e-07, 2.064e-07, -1.0, 3.157e-07, -3.451e-07, -1.0, 2.487e-07, 1.818e-07, -1.0, 3.427e-07, 2.064e-07, -1.0, 3.157e-07, 1.039e-06, -1.0, 2.162e-07, -3.451e-07, -1.0, 2.487e-07, 1.754e-07, -1.0, 3.106e-07, 6.158e-08, -1.0, 3.007e-07, 1.88e-08, -1.0, 3.542e-07, 1.754e-07, -1.0, 3.106e-07, 1.88e-08, -1.0, 3.542e-07, 2.322e-07, -1.0, 5.674e-07, 1.754e-07, -1.0, 3.106e-07, 2.322e-07, -1.0, 5.674e-07, 1.903e-07, -1.0, 4.169e-07, 1.754e-07, -1.0, 3.106e-07, 1.903e-07, -1.0, 4.169e-07, 5.831e-08, -1.0, 1.217e-07, 1.754e-07, -1.0, 3.106e-07, 5.831e-08, -1.0, 1.217e-07, 1.101e-07, -1.0, 2.338e-07, 1.754e-07, -1.0, 3.106e-07, 1.101e-07, -1.0, 2.338e-07, 1.39e-07, -1.0, 3.422e-07, 1.836e-07, -1.0, 3.16e-07, 6.464e-08, -1.0, 3.539e-07, -2.558e-08, -1.0, 3.139e-07, 1.836e-07, -1.0, 3.16e-07, -2.558e-08, -1.0, 3.139e-07, 1.849e-07, -1.0, 3.582e-07, 1.836e-07, -1.0, 3.16e-07, 1.849e-07, -1.0, 3.582e-07, 3.285e-07, -1.0, 3.611e-07, 1.836e-07, -1.0, 3.16e-07, 3.285e-07, -1.0, 3.611e-07, -1.16e-07, -1.0, 2.935e-07, 1.836e-07, -1.0, 3.16e-07, -1.16e-07, -1.0, 2.935e-07, 1.542e-07, -1.0, 3.537e-07, 1.836e-07, -1.0, 3.16e-07, 1.542e-07, -1.0, 3.537e-07, 7.069e-07, -1.0, 3.357e-07, 1.669e-07, -1.0, 3.199e-07, 8.824e-08, -1.0, 2.322e-07, 1.087e-07, -1.0, 3.178e-07, 1.669e-07, -1.0, 3.199e-07, 1.619e-07, -1.0, 2.445e-07, 8.824e-08, -1.0, 2.322e-07, 1.669e-07, -1.0, 3.199e-07, 2.229e-07, -1.0, 1.876e-07, 1.619e-07, -1.0, 2.445e-07, 1.669e-07, -1.0, 3.199e-07, 8.942e-08, -1.0, 4.217e-07, 2.229e-07, -1.0, 1.876e-07, 1.669e-07, -1.0, 3.199e-07, 6.764e-08, -1.0, 5.319e-07, 8.942e-08, -1.0, 4.217e-07, 1.669e-07, -1.0, 3.199e-07, 1.871e-07, -1.0, 2.956e-07, 6.764e-08, -1.0, 5.319e-07, 1.836e-07, -1.0, 3.16e-07, 2.064e-07, -1.0, 3.157e-07, 1.093e-07, -1.0, 3.023e-07, 6.464e-08, -1.0, 3.539e-07, 2.064e-07, -1.0, 3.157e-07, 1.754e-07, -1.0, 3.106e-07, 1.39e-07, -1.0, 3.422e-07, 1.039e-06, -1.0, 2.162e-07, 1.669e-07, -1.0, 3.199e-07, 1.836e-07, -1.0, 3.16e-07, 7.069e-07, -1.0, 3.357e-07, 1.871e-07, -1.0, 2.956e-07, 1.754e-07, -1.0, 3.106e-07, 1.669e-07, -1.0, 3.199e-07, 1.087e-07, -1.0, 3.178e-07, 6.158e-08, -1.0, 3.007e-07, -7.062e-08, 1.0, -2.673e-07, -2.659e-07, 1.0, -1.962e-07, -2.019e-07, 1.0, -3.467e-07, -1.09e-07, 1.0, -5.742e-07, -2.491e-07, 1.0, -1.751e-07, -2.237e-07, 1.0, -3.541e-07, -2.524e-07, 1.0, -3.428e-07, -1.075e-07, 1.0, -4.617e-07, -1.982e-07, 1.0, -3.237e-07, -1.703e-07, 1.0, -2.917e-07, -7.062e-08, 1.0, -1.608e-07, -2.153e-07, 1.0, -3.163e-07, -1.703e-07, 1.0, -4.72e-07, -7.062e-08, 1.0, -2.673e-07, -2.019e-07, 1.0, -3.467e-07, -6.721e-08, 1.0, -2.84e-07, -1.116e-07, 1.0, -3.5e-07, -1.982e-07, 1.0, -3.237e-07, -2.153e-07, 1.0, -3.163e-07, -1.075e-07, 1.0, -4.617e-07, -2.942e-08, 1.0, -3.81e-07, -1.982e-07, 1.0, -3.237e-07, -2.035e-07, 1.0, -4.478e-07, -1.703e-07, 1.0, -2.917e-07, -2.153e-07, 1.0, -3.163e-07, -1.116e-07, 1.0, -3.127e-07, -9.167e-08, 1.0, -1.694e-07, -2.237e-07, 1.0, -3.541e-07, -2.058e-07, 1.0, -4.517e-07, -1.703e-07, 1.0, -4.72e-07, -2.019e-07, 1.0, -3.467e-07, -2.942e-08, 1.0, -3.81e-07, -2.48e-07, 1.0, -2.399e-07, -1.982e-07, 1.0, -3.237e-07, -2.48e-07, 1.0, -2.399e-07, -2.058e-07, 1.0, -4.517e-07, -2.019e-07, 1.0, -3.467e-07, -1.982e-07, 1.0, -3.237e-07, -9.167e-08, 1.0, -1.694e-07, -1.759e-07, 1.0, -2.328e-07, -2.237e-07, 1.0, -3.541e-07, -2.644e-08, 1.0, -2.907e-07, -6.721e-08, 1.0, -2.84e-07, -2.153e-07, 1.0, -3.163e-07, 9.938e-09, 1.0, -3.283e-07, -6.721e-08, 1.0, -3.57e-07, -2.019e-07, 1.0, -3.467e-07, -1.759e-07, 1.0, -2.328e-07, -2.524e-07, 1.0, -3.336e-07, -2.237e-07, 1.0, -3.541e-07, -1.116e-07, 1.0, -3.5e-07, -9.167e-08, 1.0, -3.175e-07, -1.982e-07, 1.0, -3.237e-07, -2.443e-07, 1.0, -3.611e-07, -2.644e-08, 1.0, -2.907e-07, -2.153e-07, 1.0, -3.163e-07, -6.721e-08, 1.0, -3.57e-07, -1.116e-07, 1.0, -3.127e-07, -2.237e-07, 1.0, -3.541e-07, -2.019e-07, 1.0, -3.467e-07, -2.491e-07, 1.0, -1.751e-07, -2.035e-07, 1.0, -4.478e-07, -2.153e-07, 1.0, -3.163e-07, -2.237e-07, 1.0, -3.541e-07, -2.322e-07, 1.0, -3.13e-07, 9.938e-09, 1.0, -3.283e-07, -2.019e-07, 1.0, -3.467e-07, -2.524e-07, 1.0, -3.336e-07, -1.619e-07, 1.0, -4.73e-07, -2.237e-07, 1.0, -3.541e-07, -9.167e-08, 1.0, -3.175e-07, -1.759e-07, 1.0, -2.73e-07, -1.982e-07, 1.0, -3.237e-07, -2.477e-07, 1.0, -2.945e-07, -2.443e-07, 1.0, -3.611e-07, -2.153e-07, 1.0, -3.163e-07, -2.659e-07, 1.0, -1.962e-07, -2.322e-07, 1.0, -3.13e-07, -2.019e-07, 1.0, -3.467e-07, -1.619e-07, 1.0, -4.73e-07, -1.09e-07, 1.0, -5.742e-07, -2.237e-07, 1.0, -3.541e-07, -1.759e-07, 1.0, -2.73e-07, -2.524e-07, 1.0, -3.428e-07, -1.982e-07, 1.0, -3.237e-07, -7.062e-08, 1.0, -1.608e-07, -2.477e-07, 1.0, -2.945e-07, -2.153e-07, 1.0, -3.163e-07, 1.606e-07, -1.0, 2.919e-07, 1.779e-07, -1.0, 2.912e-07, 2.064e-07, -1.0, 3.157e-07, 1.836e-07, -1.0, 3.16e-07, 1.619e-07, -1.0, 2.919e-07, 1.606e-07, -1.0, 2.919e-07, 1.836e-07, -1.0, 3.16e-07, 1.669e-07, -1.0, 3.199e-07, 1.792e-07, -1.0, 2.912e-07, 1.619e-07, -1.0, 2.919e-07, 1.669e-07, -1.0, 3.199e-07, 1.754e-07, -1.0, 3.106e-07, 1.779e-07, -1.0, 2.912e-07, 1.792e-07, -1.0, 2.912e-07, 1.754e-07, -1.0, 3.106e-07, 2.064e-07, -1.0, 3.157e-07, -1.982e-07, 1.0, -3.237e-07, -2.019e-07, 1.0, -3.467e-07, -2.237e-07, 1.0, -3.541e-07, -2.153e-07, 1.0, -3.163e-07])] * 3)])
me_cube_001 = bpy.data.meshes.new('Cube.001')
me_cube_001.from_pydata([(-0.02551, 0.00138, -0.03923), (-0.02551, 0.00138, 0.03923), (0.02551, 0.00138, -0.03923), (0.02551, 0.00138, 0.03923), (-0.09088, -0.001446, -0.1299), (0.09088, -0.001446, -0.1299), (-0.09088, -0.001446, 0.1299), (0.09088, -0.001446, 0.1299), (-0.07068, 0.01888, -0.1299), (-0.05049, 0.03714, -0.1299), (-0.03029, 0.05032, -0.1299), (-0.0101, 0.05538, -0.1299), (0.0101, 0.05538, -0.1299), (0.03029, 0.05032, -0.1299), (0.05049, 0.03714, -0.1299), (0.07068, 0.01888, -0.1299), (0.07068, 0.01888, 0.1299), (0.05049, 0.03714, 0.1299), (0.03029, 0.05032, 0.1299), (0.0101, 0.05538, 0.1299), (-0.0101, 0.05538, 0.1299), (-0.03029, 0.05032, 0.1299), (-0.05049, 0.03714, 0.1299), (-0.07068, 0.01888, 0.1299)], [], [(0, 1, 3, 2), (15, 5, 7, 16), (4, 8, 23, 6), (8, 9, 22, 23), (9, 10, 21, 22), (10, 11, 20, 21), (11, 12, 19, 20), (12, 13, 18, 19), (13, 14, 17, 18), (14, 15, 16, 17)])
me_cube_001.polygons.foreach_set('use_smooth', [True] * 10)
me_cube_001.polygons.foreach_set('material_index', [3, 4, 4, 4, 4, 4, 4, 4, 4, 4])
_uv = me_cube_001.uv_layers.new(name='UVMap')
_uv.uv.foreach_set('vector', [0.9091, 0.03241, 0.9091, 0.7662, 0.4885, 0.7662, 0.4885, 0.03241, 0.8889, 0.0, 1.0, 0.0, 1.0, 1.0, 0.8889, 1.0, 0.0, 0.0, 0.1111, 0.0, 0.1111, 1.0, 0.0, 1.0, 0.1111, 0.0, 0.2222, 0.0, 0.2222, 1.0, 0.1111, 1.0, 0.2222, 0.0, 0.3333, 0.0, 0.3333, 1.0, 0.2222, 1.0, 0.3333, 0.0, 0.4444, 0.0, 0.4444, 1.0, 0.3333, 1.0, 0.4444, 0.0, 0.5556, 0.0, 0.5556, 1.0, 0.4444, 1.0, 0.5556, 0.0, 0.6667, 0.0, 0.6667, 1.0, 0.5556, 1.0, 0.6667, 0.0, 0.7778, 0.0, 0.7778, 1.0, 0.6667, 1.0, 0.7778, 0.0, 0.8889, 0.0, 0.8889, 1.0, 0.7778, 1.0])
me_cube_001.materials.append(mat_card)
me_cube_001.materials.append(mat_border)
me_cube_001.materials.append(mat_viewport)
me_cube_001.materials.append(mat_back)
me_cube_001.materials.append(mat_bg)
me_cube_001.materials.append(mat_viewborder)
me_cube_001.use_remesh_preserve_volume = False
me_cube_001.use_remesh_preserve_attributes = False
me_cube_001.use_mirror_vertex_groups = False
me_cube_001.update()
me_cube_001.normals_split_custom_set([tuple(v) for v in zip(*[iter([-1.712e-07, 1.0, -3.254e-07, -1.712e-07, 1.0, -3.254e-07, -1.712e-07, 1.0, -3.254e-07, -1.712e-07, 1.0, -3.254e-07, -0.6903, -0.7235, 9.846e-08, -0.7093, -0.7049, 8.991e-08, -0.7093, -0.7049, 8.991e-08, -0.6903, -0.7235, 9.846e-08, 0.7093, -0.7049, 1.407e-07, 0.6903, -0.7235, 1.362e-07, 0.6903, -0.7235, 1.362e-07, 0.7093, -0.7049, 1.407e-07, 0.6903, -0.7235, 1.362e-07, 0.6105, -0.792, 1.359e-07, 0.6105, -0.792, 1.359e-07, 0.6903, -0.7235, 1.362e-07, 0.6105, -0.792, 1.359e-07, 0.4004, -0.9163, 1.361e-07, 0.4004, -0.9163, 1.361e-07, 0.6105, -0.792, 1.359e-07, 0.4004, -0.9163, 1.361e-07, 0.1226, -0.9925, 1.433e-07, 0.1226, -0.9925, 1.433e-07, 0.4004, -0.9163, 1.361e-07, 0.1226, -0.9925, 1.433e-07, -0.1226, -0.9925, 1.433e-07, -0.1226, -0.9925, 1.433e-07, 0.1226, -0.9925, 1.433e-07, -0.1226, -0.9925, 1.433e-07, -0.4004, -0.9163, 1.267e-07, -0.4004, -0.9163, 1.267e-07, -0.1226, -0.9925, 1.433e-07, -0.4004, -0.9163, 1.267e-07, -0.6105, -0.792, 1.142e-07, -0.6105, -0.792, 1.142e-07, -0.4004, -0.9163, 1.267e-07, -0.6105, -0.792, 1.142e-07, -0.6903, -0.7235, 9.846e-08, -0.6903, -0.7235, 9.846e-08, -0.6105, -0.792, 1.142e-07])] * 3)])

# ---- objects
ob_card = bpy.data.objects.new('Card', me_cube)
ob_card_001 = bpy.data.objects.new('Card.001', me_cube_001)

# ---- transforms, parenting, visibility, modifiers, constraints
ob_card.location = (0.0, 0.0, 0.0)
ob_card.color = (0.8, 0.8, 0.8, 1.0)
ob_card.lineart.crease_threshold = 0.0
ob_card_001.location = (0.0, 0.0, 0.0)
ob_card_001.color = (0.8, 0.8, 0.8, 1.0)
ob_card_001.lineart.crease_threshold = 0.0

# ---- collection membership
col_collection.objects.link(ob_card)
col_collection.objects.link(ob_card_001)

# ---- scene / render settings (as saved in the file)
scene.frame_start = 1; scene.frame_end = 250; scene.frame_set(1)
scene.render.engine = 'BLENDER_EEVEE_NEXT'
scene.cycles.use_denoising = False
scene.cycles.samples = 128
scene.cycles.sampling_pattern = 'TABULATED_SOBOL'
scene.cycles.use_adaptive_sampling = False
scene.cycles.use_light_tree = False
scene.eevee.use_gtao = True
scene.eevee.gtao_quality = 1.0
scene.eevee.gtao_distance = 0.43
scene.eevee.fast_gi_quality = 1.0
scene.view_settings.view_transform = 'Filmic'
bpy.context.view_layer.update()

# ---- added for rendering (the .blend has no active camera and no usable light): camera, sun
cam_auto = bpy.data.cameras.new('AutoCamera')
cam_auto.lens = 50.0
cam_auto.sensor_width = 36.0
cam_auto.clip_end = 1000.0
ob_auto_camera = bpy.data.objects.new('AutoCamera', cam_auto)
scene.collection.objects.link(ob_auto_camera)
ob_auto_camera.location = (0.298078, -0.330724, 0.238462)
ob_auto_camera.rotation_euler = (1.09748, -7.21219e-08, 0.694738)
scene.camera = ob_auto_camera
light_auto_sun = bpy.data.lights.new('AutoSun', 'SUN')
light_auto_sun.energy = 3.0
light_auto_sun.angle = 0.0523599
ob_auto_sun = bpy.data.objects.new('AutoSun', light_auto_sun)
scene.collection.objects.link(ob_auto_sun)
ob_auto_sun.rotation_euler = (0.872665, 0.174533, 0.523599)
bpy.context.view_layer.update()
